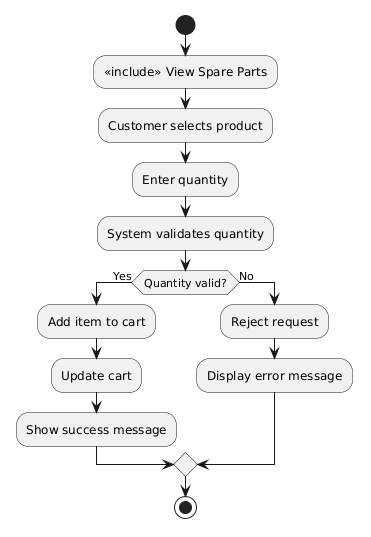

The diagram above was rendered by PlantUML. Its source (embedded in the PNG):
@startuml
start

:<<include>> View Spare Parts;

:Customer selects product;

:Enter quantity;

:System validates quantity;

if (Quantity valid?) then (Yes)
  :Add item to cart;
  :Update cart;
  :Show success message;
else (No)
  :Reject request;
  :Display error message;
endif

stop
@enduml